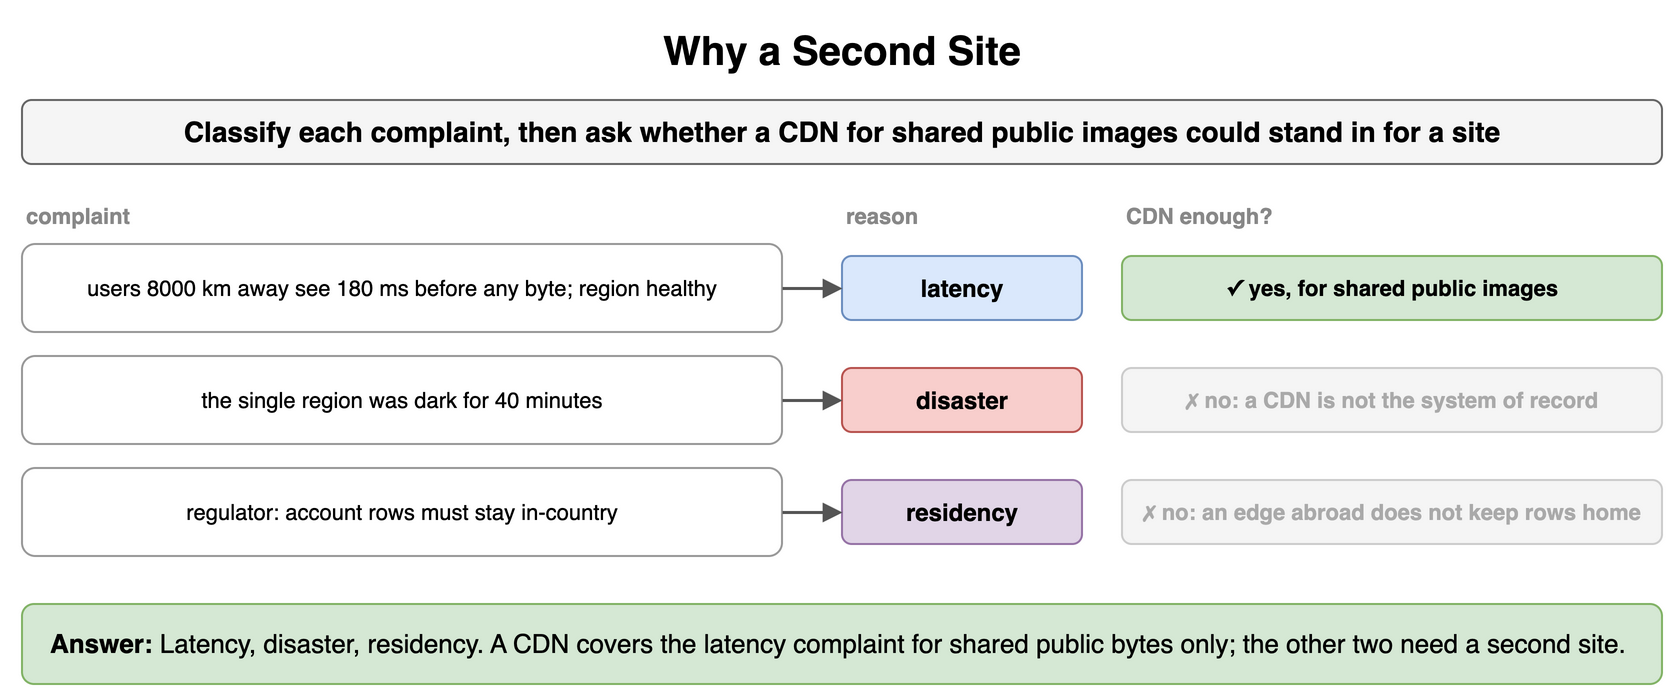

The diagram above was exported from draw.io. Its source (the exported page's mxGraphModel, read from the mxfile embedded in the PNG):
<mxGraphModel dx="900" dy="358" grid="1" gridSize="10" guides="1" tooltips="1" connect="1" arrows="1" fold="1" page="1" pageScale="1" pageWidth="900" pageHeight="358" math="0" shadow="0">
  <root>
    <mxCell id="0" />
    <mxCell id="1" parent="0" />
    <mxCell id="w11" value="Why a Second Site" style="text;html=1;align=center;verticalAlign=middle;whiteSpace=wrap;fontSize=20;fontStyle=1;" vertex="1" parent="1">
      <mxGeometry x="40" y="10" width="820" height="30" as="geometry" />
    </mxCell>
    <mxCell id="w12" value="Classify each complaint, then ask whether a CDN for shared public images could stand in for a site" style="rounded=1;whiteSpace=wrap;html=1;fillColor=#f5f5f5;strokeColor=#666666;fontStyle=1;fontSize=14;" vertex="1" parent="1">
      <mxGeometry x="40" y="50" width="820" height="32" as="geometry" />
    </mxCell>
    <mxCell id="w13" value="complaint" style="text;html=1;whiteSpace=wrap;fontSize=11;align=left;verticalAlign=middle;fontSize=11;fontColor=#888888;fontStyle=1;" vertex="1" parent="1">
      <mxGeometry x="40" y="100" width="380" height="16" as="geometry" />
    </mxCell>
    <mxCell id="w14" value="reason" style="text;html=1;whiteSpace=wrap;fontSize=11;align=left;verticalAlign=middle;fontSize=11;fontColor=#888888;fontStyle=1;" vertex="1" parent="1">
      <mxGeometry x="450" y="100" width="120" height="16" as="geometry" />
    </mxCell>
    <mxCell id="w15" value="CDN enough?" style="text;html=1;whiteSpace=wrap;fontSize=11;align=left;verticalAlign=middle;fontSize=11;fontColor=#888888;fontStyle=1;" vertex="1" parent="1">
      <mxGeometry x="590" y="100" width="270" height="16" as="geometry" />
    </mxCell>
    <mxCell id="w16" value="users 8000 km away see 180 ms before any byte; region healthy" style="rounded=1;whiteSpace=wrap;html=1;fillColor=#ffffff;strokeColor=#999999;fontSize=11;align=center;" vertex="1" parent="1">
      <mxGeometry x="40" y="122" width="380" height="44" as="geometry" />
    </mxCell>
    <mxCell id="w17" value="latency" style="rounded=1;whiteSpace=wrap;html=1;fillColor=#dae8fc;strokeColor=#6c8ebf;fontSize=12;align=center;fontStyle=1;" vertex="1" parent="1">
      <mxGeometry x="450" y="128" width="120" height="32" as="geometry" />
    </mxCell>
    <mxCell id="w18" value="" style="endArrow=block;endSize=6;html=1;strokeWidth=1.5;strokeColor=#555555;fontSize=11;labelBackgroundColor=#ffffff;" edge="1" parent="1" source="w16" target="w17">
      <mxGeometry relative="1" as="geometry" />
    </mxCell>
    <mxCell id="w19" value="✓ yes, for shared public images" style="rounded=1;whiteSpace=wrap;html=1;fillColor=#d5e8d4;strokeColor=#82b366;fontSize=11;align=center;fontStyle=1;" vertex="1" parent="1">
      <mxGeometry x="590" y="128" width="270" height="32" as="geometry" />
    </mxCell>
    <mxCell id="w110" value="the single region was dark for 40 minutes" style="rounded=1;whiteSpace=wrap;html=1;fillColor=#ffffff;strokeColor=#999999;fontSize=11;align=center;" vertex="1" parent="1">
      <mxGeometry x="40" y="178" width="380" height="44" as="geometry" />
    </mxCell>
    <mxCell id="w111" value="disaster" style="rounded=1;whiteSpace=wrap;html=1;fillColor=#f8cecc;strokeColor=#b85450;fontSize=12;align=center;fontStyle=1;" vertex="1" parent="1">
      <mxGeometry x="450" y="184" width="120" height="32" as="geometry" />
    </mxCell>
    <mxCell id="w112" value="" style="endArrow=block;endSize=6;html=1;strokeWidth=1.5;strokeColor=#555555;fontSize=11;labelBackgroundColor=#ffffff;" edge="1" parent="1" source="w110" target="w111">
      <mxGeometry relative="1" as="geometry" />
    </mxCell>
    <mxCell id="w113" value="✗ no: a CDN is not the system of record" style="rounded=1;whiteSpace=wrap;html=1;fillColor=#f5f5f5;strokeColor=#cccccc;fontSize=11;align=center;fontStyle=1;fontColor=#aaaaaa;" vertex="1" parent="1">
      <mxGeometry x="590" y="184" width="270" height="32" as="geometry" />
    </mxCell>
    <mxCell id="w114" value="regulator: account rows must stay in-country" style="rounded=1;whiteSpace=wrap;html=1;fillColor=#ffffff;strokeColor=#999999;fontSize=11;align=center;" vertex="1" parent="1">
      <mxGeometry x="40" y="234" width="380" height="44" as="geometry" />
    </mxCell>
    <mxCell id="w115" value="residency" style="rounded=1;whiteSpace=wrap;html=1;fillColor=#e1d5e7;strokeColor=#9673a6;fontSize=12;align=center;fontStyle=1;" vertex="1" parent="1">
      <mxGeometry x="450" y="240" width="120" height="32" as="geometry" />
    </mxCell>
    <mxCell id="w116" value="" style="endArrow=block;endSize=6;html=1;strokeWidth=1.5;strokeColor=#555555;fontSize=11;labelBackgroundColor=#ffffff;" edge="1" parent="1" source="w114" target="w115">
      <mxGeometry relative="1" as="geometry" />
    </mxCell>
    <mxCell id="w117" value="✗ no: an edge abroad does not keep rows home" style="rounded=1;whiteSpace=wrap;html=1;fillColor=#f5f5f5;strokeColor=#cccccc;fontSize=11;align=center;fontStyle=1;fontColor=#aaaaaa;" vertex="1" parent="1">
      <mxGeometry x="590" y="240" width="270" height="32" as="geometry" />
    </mxCell>
    <mxCell id="w118" value="&lt;b&gt;Answer:&lt;/b&gt; Latency, disaster, residency. A CDN covers the latency complaint for shared public bytes only; the other two need a second site." style="rounded=1;whiteSpace=wrap;html=1;fillColor=#d5e8d4;strokeColor=#82b366;fontSize=13;align=left;spacingLeft=12;" vertex="1" parent="1">
      <mxGeometry x="40" y="302" width="820" height="40" as="geometry" />
    </mxCell>
  </root>
</mxGraphModel>